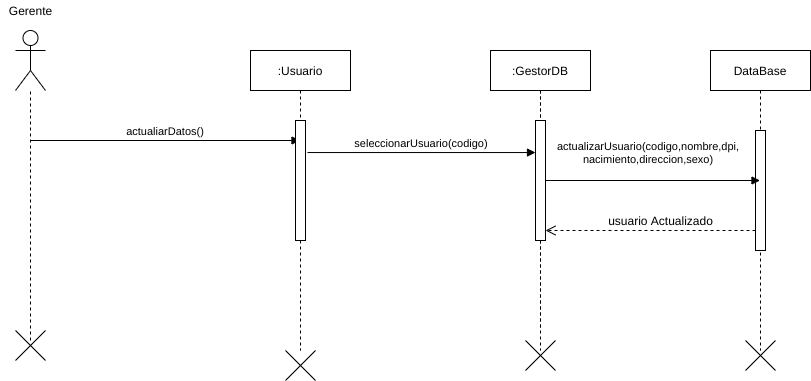

The diagram above was exported from draw.io. Its source (the exported page's mxGraphModel, read from the mxfile embedded in the PNG):
<mxGraphModel dx="1102" dy="426" grid="1" gridSize="10" guides="1" tooltips="1" connect="1" arrows="1" fold="1" page="1" pageScale="1" pageWidth="827" pageHeight="1169" math="0" shadow="0">
  <root>
    <mxCell id="EwWkPzmRxJWveU0dQRvL-0" />
    <mxCell id="EwWkPzmRxJWveU0dQRvL-1" parent="EwWkPzmRxJWveU0dQRvL-0" />
    <mxCell id="vfYAy6jI-BZM5FBpyrLw-0" value="" style="shape=umlActor;verticalLabelPosition=bottom;verticalAlign=top;html=1;outlineConnect=0;" parent="EwWkPzmRxJWveU0dQRvL-1" vertex="1">
      <mxGeometry x="65" y="60" width="30" height="60" as="geometry" />
    </mxCell>
    <mxCell id="vfYAy6jI-BZM5FBpyrLw-1" value="Gerente" style="text;html=1;align=center;verticalAlign=middle;resizable=0;points=[];autosize=1;" parent="EwWkPzmRxJWveU0dQRvL-1" vertex="1">
      <mxGeometry x="50" y="30" width="60" height="20" as="geometry" />
    </mxCell>
    <mxCell id="vfYAy6jI-BZM5FBpyrLw-2" value="" style="endArrow=none;dashed=1;html=1;" parent="EwWkPzmRxJWveU0dQRvL-1" target="vfYAy6jI-BZM5FBpyrLw-0" edge="1">
      <mxGeometry width="50" height="50" relative="1" as="geometry">
        <mxPoint x="80" y="370" as="sourcePoint" />
        <mxPoint x="110" y="150" as="targetPoint" />
      </mxGeometry>
    </mxCell>
    <mxCell id="vfYAy6jI-BZM5FBpyrLw-3" value=":GestorDB" style="shape=umlLifeline;perimeter=lifelinePerimeter;container=1;collapsible=0;recursiveResize=0;rounded=0;shadow=0;strokeWidth=1;" parent="EwWkPzmRxJWveU0dQRvL-1" vertex="1">
      <mxGeometry x="540" y="80" width="100" height="300" as="geometry" />
    </mxCell>
    <mxCell id="vfYAy6jI-BZM5FBpyrLw-4" value="" style="points=[];perimeter=orthogonalPerimeter;rounded=0;shadow=0;strokeWidth=1;" parent="vfYAy6jI-BZM5FBpyrLw-3" vertex="1">
      <mxGeometry x="45" y="70" width="10" height="120" as="geometry" />
    </mxCell>
    <mxCell id="vfYAy6jI-BZM5FBpyrLw-5" value="DataBase" style="shape=umlLifeline;perimeter=lifelinePerimeter;container=1;collapsible=0;recursiveResize=0;rounded=0;shadow=0;strokeWidth=1;" parent="EwWkPzmRxJWveU0dQRvL-1" vertex="1">
      <mxGeometry x="760" y="80" width="100" height="300" as="geometry" />
    </mxCell>
    <mxCell id="vfYAy6jI-BZM5FBpyrLw-6" value="" style="points=[];perimeter=orthogonalPerimeter;rounded=0;shadow=0;strokeWidth=1;" parent="vfYAy6jI-BZM5FBpyrLw-5" vertex="1">
      <mxGeometry x="45" y="80" width="10" height="120" as="geometry" />
    </mxCell>
    <mxCell id="vfYAy6jI-BZM5FBpyrLw-10" value="actualiarDatos()" style="verticalAlign=bottom;endArrow=block;shadow=0;strokeWidth=1;" parent="EwWkPzmRxJWveU0dQRvL-1" target="vfYAy6jI-BZM5FBpyrLw-18" edge="1">
      <mxGeometry relative="1" as="geometry">
        <mxPoint x="80" y="169.9999999999999" as="sourcePoint" />
        <mxPoint x="290" y="220" as="targetPoint" />
      </mxGeometry>
    </mxCell>
    <mxCell id="vfYAy6jI-BZM5FBpyrLw-12" value="" style="shape=umlDestroy;" parent="EwWkPzmRxJWveU0dQRvL-1" vertex="1">
      <mxGeometry x="65" y="360" width="30" height="30" as="geometry" />
    </mxCell>
    <mxCell id="vfYAy6jI-BZM5FBpyrLw-13" value="" style="shape=umlDestroy;" parent="EwWkPzmRxJWveU0dQRvL-1" vertex="1">
      <mxGeometry x="575" y="370" width="30" height="30" as="geometry" />
    </mxCell>
    <mxCell id="vfYAy6jI-BZM5FBpyrLw-14" value="" style="shape=umlDestroy;" parent="EwWkPzmRxJWveU0dQRvL-1" vertex="1">
      <mxGeometry x="795" y="370" width="30" height="30" as="geometry" />
    </mxCell>
    <mxCell id="vfYAy6jI-BZM5FBpyrLw-15" value=":GestorDB" style="shape=umlLifeline;perimeter=lifelinePerimeter;container=1;collapsible=0;recursiveResize=0;rounded=0;shadow=0;strokeWidth=1;" parent="EwWkPzmRxJWveU0dQRvL-1" vertex="1">
      <mxGeometry x="540" y="80" width="100" height="280" as="geometry" />
    </mxCell>
    <mxCell id="vfYAy6jI-BZM5FBpyrLw-16" value="" style="points=[];perimeter=orthogonalPerimeter;rounded=0;shadow=0;strokeWidth=1;" parent="vfYAy6jI-BZM5FBpyrLw-15" vertex="1">
      <mxGeometry x="45" y="70" width="10" height="120" as="geometry" />
    </mxCell>
    <mxCell id="vfYAy6jI-BZM5FBpyrLw-18" value=":Usuario" style="shape=umlLifeline;perimeter=lifelinePerimeter;container=1;collapsible=0;recursiveResize=0;rounded=0;shadow=0;strokeWidth=1;" parent="EwWkPzmRxJWveU0dQRvL-1" vertex="1">
      <mxGeometry x="300" y="80" width="100" height="300" as="geometry" />
    </mxCell>
    <mxCell id="vfYAy6jI-BZM5FBpyrLw-19" value="" style="points=[];perimeter=orthogonalPerimeter;rounded=0;shadow=0;strokeWidth=1;" parent="vfYAy6jI-BZM5FBpyrLw-18" vertex="1">
      <mxGeometry x="45" y="70" width="10" height="120" as="geometry" />
    </mxCell>
    <mxCell id="vfYAy6jI-BZM5FBpyrLw-20" value="" style="shape=umlDestroy;" parent="EwWkPzmRxJWveU0dQRvL-1" vertex="1">
      <mxGeometry x="335" y="380" width="30" height="30" as="geometry" />
    </mxCell>
    <mxCell id="vfYAy6jI-BZM5FBpyrLw-21" value="seleccionarUsuario(codigo)" style="verticalAlign=bottom;endArrow=block;shadow=0;strokeWidth=1;exitX=1.2;exitY=0.267;exitDx=0;exitDy=0;exitPerimeter=0;" parent="EwWkPzmRxJWveU0dQRvL-1" source="vfYAy6jI-BZM5FBpyrLw-19" target="vfYAy6jI-BZM5FBpyrLw-16" edge="1">
      <mxGeometry relative="1" as="geometry">
        <mxPoint x="370" y="235" as="sourcePoint" />
        <mxPoint x="540" y="234.5" as="targetPoint" />
      </mxGeometry>
    </mxCell>
    <mxCell id="vfYAy6jI-BZM5FBpyrLw-23" value="" style="verticalAlign=bottom;endArrow=open;dashed=1;endSize=8;shadow=0;strokeWidth=1;" parent="EwWkPzmRxJWveU0dQRvL-1" edge="1">
      <mxGeometry relative="1" as="geometry">
        <mxPoint x="595" y="260" as="targetPoint" />
        <mxPoint x="805" y="260" as="sourcePoint" />
        <Array as="points">
          <mxPoint x="780" y="260" />
        </Array>
      </mxGeometry>
    </mxCell>
    <mxCell id="vfYAy6jI-BZM5FBpyrLw-24" value="usuario Actualizado" style="text;html=1;align=center;verticalAlign=middle;resizable=0;points=[];autosize=1;" parent="EwWkPzmRxJWveU0dQRvL-1" vertex="1">
      <mxGeometry x="650" y="240" width="120" height="20" as="geometry" />
    </mxCell>
    <mxCell id="vfYAy6jI-BZM5FBpyrLw-27" value="actualizarUsuario(codigo,nombre,dpi,&#10;nacimiento,direccion,sexo)" style="verticalAlign=bottom;endArrow=block;shadow=0;strokeWidth=1;" parent="EwWkPzmRxJWveU0dQRvL-1" source="vfYAy6jI-BZM5FBpyrLw-16" target="vfYAy6jI-BZM5FBpyrLw-5" edge="1">
      <mxGeometry x="-0.0419" y="12" relative="1" as="geometry">
        <mxPoint x="620" y="180" as="sourcePoint" />
        <mxPoint x="780" y="180" as="targetPoint" />
        <mxPoint as="offset" />
      </mxGeometry>
    </mxCell>
  </root>
</mxGraphModel>